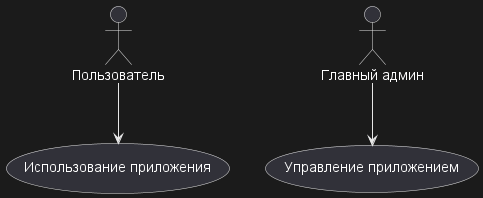

The diagram above was rendered by PlantUML. Its source (embedded in the PNG):
@startuml
:Пользователь: --> (Use)
"Главный админ" as Admin
"Использование приложения" as (Use)
Admin --> (Управление приложением)
@enduml